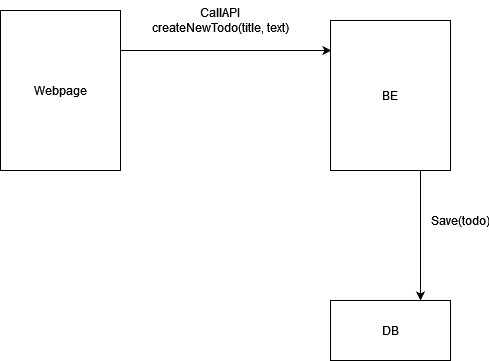

The diagram above was exported from draw.io. Its source (the exported page's mxGraphModel, read from the mxfile embedded in the PNG):
<mxGraphModel dx="1038" dy="536" grid="1" gridSize="10" guides="1" tooltips="1" connect="1" arrows="1" fold="1" page="1" pageScale="1" pageWidth="827" pageHeight="1169" math="0" shadow="0">
  <root>
    <mxCell id="0" />
    <mxCell id="1" parent="0" />
    <mxCell id="znH5KpM7tA5tDGrBwTjQ-4" style="edgeStyle=orthogonalEdgeStyle;rounded=0;orthogonalLoop=1;jettySize=auto;html=1;exitX=1;exitY=0.25;exitDx=0;exitDy=0;entryX=0.008;entryY=0.2;entryDx=0;entryDy=0;entryPerimeter=0;" edge="1" parent="1" source="znH5KpM7tA5tDGrBwTjQ-1" target="znH5KpM7tA5tDGrBwTjQ-2">
      <mxGeometry relative="1" as="geometry" />
    </mxCell>
    <mxCell id="znH5KpM7tA5tDGrBwTjQ-1" value="Webpage" style="rounded=0;whiteSpace=wrap;html=1;" vertex="1" parent="1">
      <mxGeometry x="130" y="110" width="120" height="160" as="geometry" />
    </mxCell>
    <mxCell id="znH5KpM7tA5tDGrBwTjQ-8" style="edgeStyle=orthogonalEdgeStyle;rounded=0;orthogonalLoop=1;jettySize=auto;html=1;exitX=0.75;exitY=1;exitDx=0;exitDy=0;entryX=0.75;entryY=0;entryDx=0;entryDy=0;" edge="1" parent="1" source="znH5KpM7tA5tDGrBwTjQ-2" target="znH5KpM7tA5tDGrBwTjQ-7">
      <mxGeometry relative="1" as="geometry" />
    </mxCell>
    <mxCell id="znH5KpM7tA5tDGrBwTjQ-2" value="BE" style="rounded=0;whiteSpace=wrap;html=1;" vertex="1" parent="1">
      <mxGeometry x="460" y="120" width="120" height="150" as="geometry" />
    </mxCell>
    <mxCell id="znH5KpM7tA5tDGrBwTjQ-5" value="CallAPI createNewTodo(title, text)" style="text;html=1;strokeColor=none;fillColor=none;align=center;verticalAlign=middle;whiteSpace=wrap;rounded=0;" vertex="1" parent="1">
      <mxGeometry x="280" y="100" width="140" height="40" as="geometry" />
    </mxCell>
    <mxCell id="znH5KpM7tA5tDGrBwTjQ-7" value="DB" style="rounded=0;whiteSpace=wrap;html=1;" vertex="1" parent="1">
      <mxGeometry x="460" y="400" width="120" height="60" as="geometry" />
    </mxCell>
    <mxCell id="znH5KpM7tA5tDGrBwTjQ-9" value="Save(todo)" style="text;html=1;strokeColor=none;fillColor=none;align=center;verticalAlign=middle;whiteSpace=wrap;rounded=0;" vertex="1" parent="1">
      <mxGeometry x="570" y="310" width="40" height="20" as="geometry" />
    </mxCell>
  </root>
</mxGraphModel>